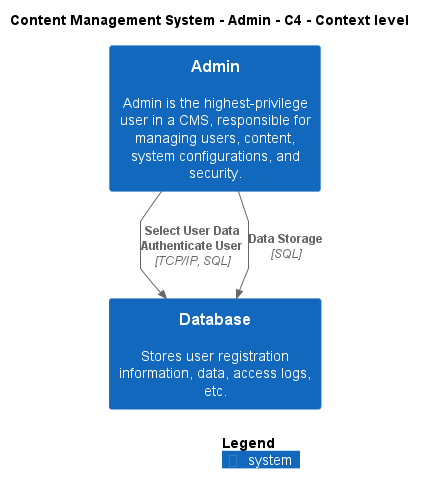

The diagram above was rendered by PlantUML. Its source (embedded in the PNG):
@startuml
!include ..\..\..\.c4s\C4_Context.puml

AddElementTag("c4interflow:lifecycle:new", $bgColor=green, $fontColor=#ffffff, $borderColor=green, $shadowing="False")
AddElementTag("c4interflow:lifecycle:changed", $bgColor=orange, $fontColor=#ffffff, $borderColor=orange, $shadowing="False")
AddElementTag("c4interflow:lifecycle:removed", $bgColor=red, $fontColor=#ffffff, $borderColor=red, $shadowing="False")

AddRelTag("c4interflow:lifecycle:new", $textColor=green, $lineColor=green)
AddRelTag("c4interflow:lifecycle:changed", $textColor=orange, $lineColor=orange)
AddRelTag("c4interflow:lifecycle:removed", $textColor=red, $lineColor=red)

SHOW_PERSON_PORTRAIT()
LAYOUT_TOP_DOWN()

skinparam linetype polyline

title Content Management System - Admin - C4 - Context level

System(ContentManagementSystem.SoftwareSystems.Admin, "Admin", "Admin is the highest-privilege user in a CMS, responsible for managing users, content, system configurations, and security.")
System(ContentManagementSystem.SoftwareSystems.Database, "Database", "Stores user registration information, data, access logs, etc.")

Rel(ContentManagementSystem.SoftwareSystems.Admin, ContentManagementSystem.SoftwareSystems.Database, "Select User Data\nAuthenticate User", "TCP/IP, SQL", $tags="protocol:tcp/ip, sql")
Rel(ContentManagementSystem.SoftwareSystems.Admin, ContentManagementSystem.SoftwareSystems.Database, "Data Storage", "SQL", $tags="protocol:sql")


SHOW_LEGEND()
@enduml